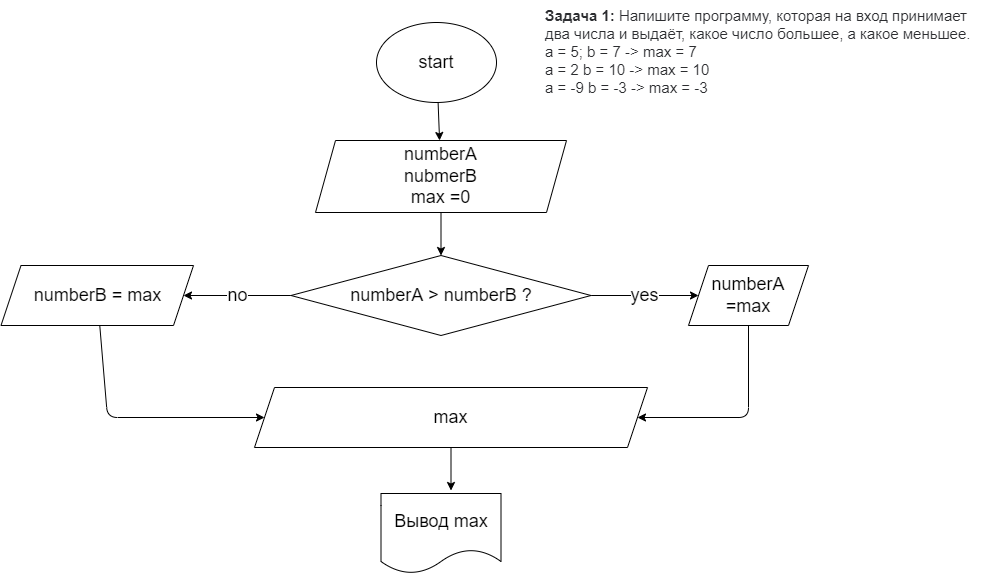

The diagram above was exported from draw.io. Its source (the exported page's mxGraphModel, read from the mxfile embedded in the PNG):
<mxGraphModel dx="1275" dy="692" grid="0" gridSize="10" guides="1" tooltips="1" connect="1" arrows="1" fold="1" page="1" pageScale="1" pageWidth="827" pageHeight="1169" math="0" shadow="0">
  <root>
    <mxCell id="0" />
    <mxCell id="1" parent="0" />
    <mxCell id="4" style="edgeStyle=none;html=1;fontSize=18;" edge="1" parent="1" source="3" target="5">
      <mxGeometry relative="1" as="geometry">
        <mxPoint x="291" y="150" as="targetPoint" />
      </mxGeometry>
    </mxCell>
    <mxCell id="3" value="start" style="ellipse;whiteSpace=wrap;html=1;fontSize=18;" vertex="1" parent="1">
      <mxGeometry x="231" y="22" width="120" height="80" as="geometry" />
    </mxCell>
    <mxCell id="8" value="" style="edgeStyle=none;html=1;fontSize=18;" edge="1" parent="1" source="5" target="7">
      <mxGeometry relative="1" as="geometry" />
    </mxCell>
    <mxCell id="5" value="numberA&lt;br&gt;nubmerB&lt;br&gt;max =0" style="shape=parallelogram;perimeter=parallelogramPerimeter;whiteSpace=wrap;html=1;fixedSize=1;fontSize=18;" vertex="1" parent="1">
      <mxGeometry x="170" y="140" width="251" height="72" as="geometry" />
    </mxCell>
    <mxCell id="6" value="&lt;p style=&quot;box-sizing: border-box; margin: 0px; font-weight: 400; color: rgb(44, 45, 48); font-family: roboto, &amp;quot;san francisco&amp;quot;, &amp;quot;helvetica neue&amp;quot;, helvetica, arial; font-size: 15px; font-style: normal; letter-spacing: normal; text-indent: 0px; text-transform: none; word-spacing: 0px; background-color: rgb(255, 255, 255);&quot;&gt;&lt;strong style=&quot;box-sizing: border-box ; font-weight: 700&quot;&gt;Задача 1:&lt;/strong&gt;&lt;span&gt;&amp;nbsp;&lt;/span&gt;Напишите программу, которая на вход принимает два числа и выдаёт, какое число большее, а какое меньшее.&lt;/p&gt;&lt;p style=&quot;box-sizing: border-box; margin: 0px; font-weight: 400; color: rgb(44, 45, 48); font-family: roboto, &amp;quot;san francisco&amp;quot;, &amp;quot;helvetica neue&amp;quot;, helvetica, arial; font-size: 15px; font-style: normal; letter-spacing: normal; text-indent: 0px; text-transform: none; word-spacing: 0px; background-color: rgb(255, 255, 255);&quot;&gt;a = 5; b = 7 -&amp;gt; max = 7&lt;br style=&quot;box-sizing: border-box&quot;&gt;a = 2 b = 10 -&amp;gt; max = 10&lt;br style=&quot;box-sizing: border-box&quot;&gt;a = -9 b = -3 -&amp;gt; max = -3&lt;/p&gt;" style="text;whiteSpace=wrap;html=1;fontSize=18;" vertex="1" parent="1">
      <mxGeometry x="398" width="440" height="71" as="geometry" />
    </mxCell>
    <mxCell id="11" value="yes" style="edgeStyle=none;html=1;fontSize=18;" edge="1" parent="1" source="7" target="10">
      <mxGeometry relative="1" as="geometry" />
    </mxCell>
    <mxCell id="13" value="no" style="edgeStyle=none;html=1;fontSize=18;" edge="1" parent="1" source="7" target="12">
      <mxGeometry relative="1" as="geometry" />
    </mxCell>
    <mxCell id="7" value="numberA &amp;gt; numberB ?" style="rhombus;whiteSpace=wrap;html=1;fontSize=18;" vertex="1" parent="1">
      <mxGeometry x="145.5" y="255" width="300" height="80" as="geometry" />
    </mxCell>
    <mxCell id="15" value="" style="edgeStyle=none;html=1;fontSize=18;entryX=1;entryY=0.5;entryDx=0;entryDy=0;" edge="1" parent="1" source="10" target="16">
      <mxGeometry relative="1" as="geometry">
        <Array as="points">
          <mxPoint x="603" y="417" />
        </Array>
      </mxGeometry>
    </mxCell>
    <mxCell id="10" value="numberA =max" style="shape=parallelogram;perimeter=parallelogramPerimeter;whiteSpace=wrap;html=1;fixedSize=1;fontSize=18;" vertex="1" parent="1">
      <mxGeometry x="543" y="265" width="120" height="60" as="geometry" />
    </mxCell>
    <mxCell id="18" style="edgeStyle=none;html=1;entryX=0;entryY=0.5;entryDx=0;entryDy=0;fontSize=18;" edge="1" parent="1" source="12" target="16">
      <mxGeometry relative="1" as="geometry">
        <Array as="points">
          <mxPoint x="-38" y="417" />
        </Array>
      </mxGeometry>
    </mxCell>
    <mxCell id="12" value="numberB = max" style="shape=parallelogram;perimeter=parallelogramPerimeter;whiteSpace=wrap;html=1;fixedSize=1;fontSize=18;" vertex="1" parent="1">
      <mxGeometry x="-144.5" y="265" width="192.5" height="60" as="geometry" />
    </mxCell>
    <mxCell id="14" value="Вывод max" style="shape=document;whiteSpace=wrap;html=1;boundedLbl=1;fontSize=18;" vertex="1" parent="1">
      <mxGeometry x="235.5" y="493" width="120" height="80" as="geometry" />
    </mxCell>
    <mxCell id="17" style="edgeStyle=none;html=1;fontSize=18;" edge="1" parent="1" source="16">
      <mxGeometry relative="1" as="geometry">
        <mxPoint x="305.5" y="490" as="targetPoint" />
      </mxGeometry>
    </mxCell>
    <mxCell id="16" value="max" style="shape=parallelogram;perimeter=parallelogramPerimeter;whiteSpace=wrap;html=1;fixedSize=1;fontSize=18;" vertex="1" parent="1">
      <mxGeometry x="109" y="387" width="393" height="60" as="geometry" />
    </mxCell>
  </root>
</mxGraphModel>